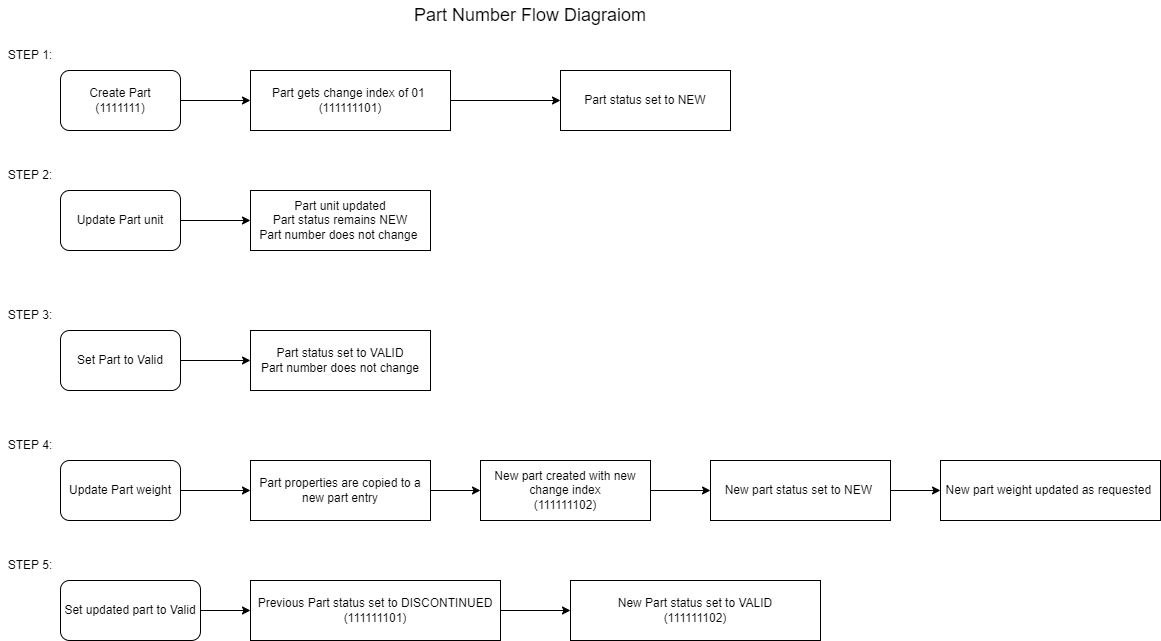

The diagram above was exported from draw.io. Its source (the exported page's mxGraphModel, read from the mxfile embedded in the PNG):
<mxGraphModel dx="2074" dy="1067" grid="1" gridSize="10" guides="1" tooltips="1" connect="1" arrows="1" fold="1" page="1" pageScale="1" pageWidth="850" pageHeight="1100" math="0" shadow="0">
  <root>
    <mxCell id="0" />
    <mxCell id="1" parent="0" />
    <mxCell id="JhQB1M_3IMkxEyKQnv-j-1" value="&lt;font style=&quot;font-size: 18px;&quot;&gt;Part Number Flow Diagraiom&lt;/font&gt;" style="text;html=1;strokeColor=none;fillColor=none;align=center;verticalAlign=middle;whiteSpace=wrap;rounded=0;" vertex="1" parent="1">
      <mxGeometry x="420" y="50" width="320" height="30" as="geometry" />
    </mxCell>
    <mxCell id="JhQB1M_3IMkxEyKQnv-j-5" style="edgeStyle=orthogonalEdgeStyle;rounded=0;orthogonalLoop=1;jettySize=auto;html=1;exitX=1;exitY=0.5;exitDx=0;exitDy=0;entryX=0;entryY=0.5;entryDx=0;entryDy=0;" edge="1" parent="1" source="JhQB1M_3IMkxEyKQnv-j-2" target="JhQB1M_3IMkxEyKQnv-j-4">
      <mxGeometry relative="1" as="geometry" />
    </mxCell>
    <mxCell id="JhQB1M_3IMkxEyKQnv-j-2" value="Create Part&lt;br&gt;(1111111)" style="rounded=1;whiteSpace=wrap;html=1;" vertex="1" parent="1">
      <mxGeometry x="110" y="120" width="120" height="60" as="geometry" />
    </mxCell>
    <mxCell id="JhQB1M_3IMkxEyKQnv-j-7" style="edgeStyle=orthogonalEdgeStyle;rounded=0;orthogonalLoop=1;jettySize=auto;html=1;exitX=1;exitY=0.5;exitDx=0;exitDy=0;entryX=0;entryY=0.5;entryDx=0;entryDy=0;" edge="1" parent="1" source="JhQB1M_3IMkxEyKQnv-j-4" target="JhQB1M_3IMkxEyKQnv-j-6">
      <mxGeometry relative="1" as="geometry" />
    </mxCell>
    <mxCell id="JhQB1M_3IMkxEyKQnv-j-4" value="Part gets change index of 01&amp;nbsp;&lt;br style=&quot;border-color: var(--border-color);&quot;&gt;(111111101)" style="rounded=0;whiteSpace=wrap;html=1;" vertex="1" parent="1">
      <mxGeometry x="300" y="120" width="200" height="60" as="geometry" />
    </mxCell>
    <mxCell id="JhQB1M_3IMkxEyKQnv-j-6" value="Part status set to NEW" style="rounded=0;whiteSpace=wrap;html=1;" vertex="1" parent="1">
      <mxGeometry x="610" y="120" width="170" height="60" as="geometry" />
    </mxCell>
    <mxCell id="JhQB1M_3IMkxEyKQnv-j-11" style="edgeStyle=orthogonalEdgeStyle;rounded=0;orthogonalLoop=1;jettySize=auto;html=1;exitX=1;exitY=0.5;exitDx=0;exitDy=0;entryX=0;entryY=0.5;entryDx=0;entryDy=0;" edge="1" parent="1" source="JhQB1M_3IMkxEyKQnv-j-8" target="JhQB1M_3IMkxEyKQnv-j-9">
      <mxGeometry relative="1" as="geometry" />
    </mxCell>
    <mxCell id="JhQB1M_3IMkxEyKQnv-j-8" value="Update Part unit" style="rounded=1;whiteSpace=wrap;html=1;" vertex="1" parent="1">
      <mxGeometry x="110" y="240" width="120" height="60" as="geometry" />
    </mxCell>
    <mxCell id="JhQB1M_3IMkxEyKQnv-j-9" value="Part unit updated&lt;br&gt;Part status remains NEW&lt;br&gt;Part number does not change&amp;nbsp;" style="rounded=0;whiteSpace=wrap;html=1;" vertex="1" parent="1">
      <mxGeometry x="300" y="240" width="180" height="60" as="geometry" />
    </mxCell>
    <mxCell id="JhQB1M_3IMkxEyKQnv-j-14" style="edgeStyle=orthogonalEdgeStyle;rounded=0;orthogonalLoop=1;jettySize=auto;html=1;exitX=1;exitY=0.5;exitDx=0;exitDy=0;" edge="1" parent="1" source="JhQB1M_3IMkxEyKQnv-j-12" target="JhQB1M_3IMkxEyKQnv-j-13">
      <mxGeometry relative="1" as="geometry" />
    </mxCell>
    <mxCell id="JhQB1M_3IMkxEyKQnv-j-12" value="Set Part to Valid&lt;br&gt;" style="rounded=1;whiteSpace=wrap;html=1;" vertex="1" parent="1">
      <mxGeometry x="110" y="380" width="120" height="60" as="geometry" />
    </mxCell>
    <mxCell id="JhQB1M_3IMkxEyKQnv-j-13" value="Part status set to VALID&lt;br&gt;Part number does not change" style="rounded=0;whiteSpace=wrap;html=1;" vertex="1" parent="1">
      <mxGeometry x="300" y="380" width="180" height="60" as="geometry" />
    </mxCell>
    <mxCell id="JhQB1M_3IMkxEyKQnv-j-17" style="edgeStyle=orthogonalEdgeStyle;rounded=0;orthogonalLoop=1;jettySize=auto;html=1;exitX=1;exitY=0.5;exitDx=0;exitDy=0;entryX=0;entryY=0.5;entryDx=0;entryDy=0;" edge="1" parent="1" source="JhQB1M_3IMkxEyKQnv-j-15" target="JhQB1M_3IMkxEyKQnv-j-20">
      <mxGeometry relative="1" as="geometry" />
    </mxCell>
    <mxCell id="JhQB1M_3IMkxEyKQnv-j-15" value="Update Part weight" style="rounded=1;whiteSpace=wrap;html=1;" vertex="1" parent="1">
      <mxGeometry x="110" y="510" width="120" height="60" as="geometry" />
    </mxCell>
    <mxCell id="JhQB1M_3IMkxEyKQnv-j-19" style="edgeStyle=orthogonalEdgeStyle;rounded=0;orthogonalLoop=1;jettySize=auto;html=1;exitX=1;exitY=0.5;exitDx=0;exitDy=0;entryX=0;entryY=0.5;entryDx=0;entryDy=0;" edge="1" parent="1" source="JhQB1M_3IMkxEyKQnv-j-16" target="JhQB1M_3IMkxEyKQnv-j-18">
      <mxGeometry relative="1" as="geometry" />
    </mxCell>
    <mxCell id="JhQB1M_3IMkxEyKQnv-j-16" value="New part created with new change index&lt;br&gt;(111111102)" style="rounded=0;whiteSpace=wrap;html=1;" vertex="1" parent="1">
      <mxGeometry x="530" y="510" width="170" height="60" as="geometry" />
    </mxCell>
    <mxCell id="JhQB1M_3IMkxEyKQnv-j-23" style="edgeStyle=orthogonalEdgeStyle;rounded=0;orthogonalLoop=1;jettySize=auto;html=1;exitX=1;exitY=0.5;exitDx=0;exitDy=0;entryX=0;entryY=0.5;entryDx=0;entryDy=0;" edge="1" parent="1" source="JhQB1M_3IMkxEyKQnv-j-18" target="JhQB1M_3IMkxEyKQnv-j-22">
      <mxGeometry relative="1" as="geometry" />
    </mxCell>
    <mxCell id="JhQB1M_3IMkxEyKQnv-j-18" value="New part status set to NEW&amp;nbsp;" style="rounded=0;whiteSpace=wrap;html=1;" vertex="1" parent="1">
      <mxGeometry x="760" y="510" width="180" height="60" as="geometry" />
    </mxCell>
    <mxCell id="JhQB1M_3IMkxEyKQnv-j-21" style="edgeStyle=orthogonalEdgeStyle;rounded=0;orthogonalLoop=1;jettySize=auto;html=1;exitX=1;exitY=0.5;exitDx=0;exitDy=0;entryX=0;entryY=0.5;entryDx=0;entryDy=0;" edge="1" parent="1" source="JhQB1M_3IMkxEyKQnv-j-20" target="JhQB1M_3IMkxEyKQnv-j-16">
      <mxGeometry relative="1" as="geometry" />
    </mxCell>
    <mxCell id="JhQB1M_3IMkxEyKQnv-j-20" value="Part properties are copied to a new part entry" style="rounded=0;whiteSpace=wrap;html=1;" vertex="1" parent="1">
      <mxGeometry x="300" y="510" width="180" height="60" as="geometry" />
    </mxCell>
    <mxCell id="JhQB1M_3IMkxEyKQnv-j-22" value="New part weight updated as requested&amp;nbsp;" style="rounded=0;whiteSpace=wrap;html=1;" vertex="1" parent="1">
      <mxGeometry x="990" y="510" width="220" height="60" as="geometry" />
    </mxCell>
    <mxCell id="JhQB1M_3IMkxEyKQnv-j-26" style="edgeStyle=orthogonalEdgeStyle;rounded=0;orthogonalLoop=1;jettySize=auto;html=1;exitX=1;exitY=0.5;exitDx=0;exitDy=0;entryX=0;entryY=0.5;entryDx=0;entryDy=0;" edge="1" parent="1" source="JhQB1M_3IMkxEyKQnv-j-24" target="JhQB1M_3IMkxEyKQnv-j-25">
      <mxGeometry relative="1" as="geometry" />
    </mxCell>
    <mxCell id="JhQB1M_3IMkxEyKQnv-j-24" value="Set updated part to Valid" style="rounded=1;whiteSpace=wrap;html=1;" vertex="1" parent="1">
      <mxGeometry x="110" y="630" width="140" height="60" as="geometry" />
    </mxCell>
    <mxCell id="JhQB1M_3IMkxEyKQnv-j-28" style="edgeStyle=orthogonalEdgeStyle;rounded=0;orthogonalLoop=1;jettySize=auto;html=1;exitX=1;exitY=0.5;exitDx=0;exitDy=0;entryX=0;entryY=0.5;entryDx=0;entryDy=0;" edge="1" parent="1" source="JhQB1M_3IMkxEyKQnv-j-25" target="JhQB1M_3IMkxEyKQnv-j-27">
      <mxGeometry relative="1" as="geometry" />
    </mxCell>
    <mxCell id="JhQB1M_3IMkxEyKQnv-j-25" value="Previous Part status set to DISCONTINUED&lt;br&gt;(111111101)" style="rounded=0;whiteSpace=wrap;html=1;" vertex="1" parent="1">
      <mxGeometry x="300" y="630" width="250" height="60" as="geometry" />
    </mxCell>
    <mxCell id="JhQB1M_3IMkxEyKQnv-j-27" value="New Part status set to VALID&lt;br&gt;(111111102)" style="rounded=0;whiteSpace=wrap;html=1;" vertex="1" parent="1">
      <mxGeometry x="620" y="630" width="250" height="60" as="geometry" />
    </mxCell>
    <mxCell id="JhQB1M_3IMkxEyKQnv-j-30" value="STEP 1:" style="text;html=1;strokeColor=none;fillColor=none;align=center;verticalAlign=middle;whiteSpace=wrap;rounded=0;" vertex="1" parent="1">
      <mxGeometry x="50" y="90" width="60" height="30" as="geometry" />
    </mxCell>
    <mxCell id="JhQB1M_3IMkxEyKQnv-j-31" value="STEP 2:" style="text;html=1;strokeColor=none;fillColor=none;align=center;verticalAlign=middle;whiteSpace=wrap;rounded=0;" vertex="1" parent="1">
      <mxGeometry x="50" y="210" width="60" height="30" as="geometry" />
    </mxCell>
    <mxCell id="JhQB1M_3IMkxEyKQnv-j-32" value="STEP 3:" style="text;html=1;strokeColor=none;fillColor=none;align=center;verticalAlign=middle;whiteSpace=wrap;rounded=0;" vertex="1" parent="1">
      <mxGeometry x="50" y="350" width="60" height="30" as="geometry" />
    </mxCell>
    <mxCell id="JhQB1M_3IMkxEyKQnv-j-33" value="STEP 4:" style="text;html=1;strokeColor=none;fillColor=none;align=center;verticalAlign=middle;whiteSpace=wrap;rounded=0;" vertex="1" parent="1">
      <mxGeometry x="50" y="480" width="60" height="30" as="geometry" />
    </mxCell>
    <mxCell id="JhQB1M_3IMkxEyKQnv-j-34" value="STEP 5:" style="text;html=1;strokeColor=none;fillColor=none;align=center;verticalAlign=middle;whiteSpace=wrap;rounded=0;" vertex="1" parent="1">
      <mxGeometry x="50" y="600" width="60" height="30" as="geometry" />
    </mxCell>
  </root>
</mxGraphModel>